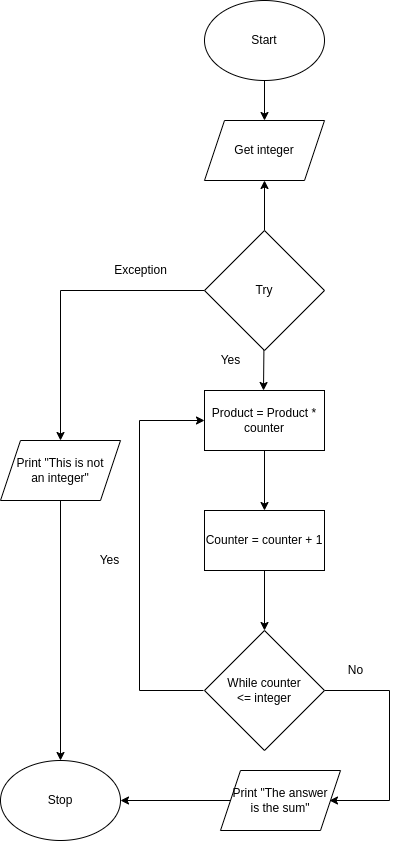

The diagram above was exported from draw.io. Its source (the exported page's mxGraphModel, read from the mxfile embedded in the PNG):
<mxGraphModel dx="1006" dy="667" grid="1" gridSize="10" guides="1" tooltips="1" connect="1" arrows="1" fold="1" page="1" pageScale="1" pageWidth="827" pageHeight="1169" math="0" shadow="0">
  <root>
    <mxCell id="0" />
    <mxCell id="1" parent="0" />
    <mxCell id="2" style="edgeStyle=none;html=1;entryX=0.5;entryY=0;entryDx=0;entryDy=0;" edge="1" parent="1" source="3" target="4">
      <mxGeometry relative="1" as="geometry" />
    </mxCell>
    <mxCell id="3" value="Start" style="ellipse;whiteSpace=wrap;html=1;" vertex="1" parent="1">
      <mxGeometry x="354" y="50" width="120" height="80" as="geometry" />
    </mxCell>
    <mxCell id="4" value="Get integer" style="shape=parallelogram;perimeter=parallelogramPerimeter;whiteSpace=wrap;html=1;fixedSize=1;" vertex="1" parent="1">
      <mxGeometry x="354" y="170" width="120" height="60" as="geometry" />
    </mxCell>
    <mxCell id="6" style="edgeStyle=none;rounded=0;html=1;exitX=1;exitY=0.5;exitDx=0;exitDy=0;" edge="1" parent="1" source="27">
      <mxGeometry relative="1" as="geometry">
        <mxPoint x="479" y="850" as="targetPoint" />
        <Array as="points">
          <mxPoint x="539" y="740" />
          <mxPoint x="539" y="850" />
        </Array>
        <mxPoint x="473" y="500" as="sourcePoint" />
      </mxGeometry>
    </mxCell>
    <mxCell id="8" style="edgeStyle=none;html=1;entryX=0;entryY=0.5;entryDx=0;entryDy=0;rounded=0;" edge="1" parent="1" target="30">
      <mxGeometry relative="1" as="geometry">
        <Array as="points">
          <mxPoint x="289" y="740" />
          <mxPoint x="289" y="470" />
        </Array>
        <mxPoint x="353" y="740" as="sourcePoint" />
        <mxPoint x="353" y="500" as="targetPoint" />
      </mxGeometry>
    </mxCell>
    <mxCell id="11" value="Yes" style="text;html=1;align=center;verticalAlign=middle;resizable=0;points=[];autosize=1;strokeColor=none;fillColor=none;" vertex="1" parent="1">
      <mxGeometry x="239" y="600" width="40" height="20" as="geometry" />
    </mxCell>
    <mxCell id="12" value="No" style="text;html=1;align=center;verticalAlign=middle;resizable=0;points=[];autosize=1;strokeColor=none;fillColor=none;" vertex="1" parent="1">
      <mxGeometry x="490" y="710" width="30" height="20" as="geometry" />
    </mxCell>
    <mxCell id="14" style="edgeStyle=none;rounded=0;html=1;entryX=0.5;entryY=0;entryDx=0;entryDy=0;" edge="1" parent="1" source="17">
      <mxGeometry relative="1" as="geometry">
        <mxPoint x="413" y="440" as="targetPoint" />
      </mxGeometry>
    </mxCell>
    <mxCell id="15" style="edgeStyle=none;rounded=0;html=1;entryX=0.5;entryY=1;entryDx=0;entryDy=0;" edge="1" parent="1" source="17" target="4">
      <mxGeometry relative="1" as="geometry" />
    </mxCell>
    <mxCell id="16" style="edgeStyle=none;rounded=0;html=1;entryX=0.5;entryY=0;entryDx=0;entryDy=0;" edge="1" parent="1" source="17" target="24">
      <mxGeometry relative="1" as="geometry">
        <Array as="points">
          <mxPoint x="210" y="340" />
        </Array>
      </mxGeometry>
    </mxCell>
    <mxCell id="17" value="Try" style="rhombus;whiteSpace=wrap;html=1;" vertex="1" parent="1">
      <mxGeometry x="354" y="280" width="120" height="120" as="geometry" />
    </mxCell>
    <mxCell id="18" style="edgeStyle=none;rounded=0;html=1;entryX=1;entryY=0.5;entryDx=0;entryDy=0;" edge="1" parent="1" source="19" target="20">
      <mxGeometry relative="1" as="geometry" />
    </mxCell>
    <mxCell id="19" value="Print &quot;The answer&lt;br&gt;is the sum&quot;" style="shape=parallelogram;perimeter=parallelogramPerimeter;whiteSpace=wrap;html=1;fixedSize=1;" vertex="1" parent="1">
      <mxGeometry x="370" y="820" width="120" height="60" as="geometry" />
    </mxCell>
    <mxCell id="20" value="Stop" style="ellipse;whiteSpace=wrap;html=1;" vertex="1" parent="1">
      <mxGeometry x="150" y="810" width="120" height="80" as="geometry" />
    </mxCell>
    <mxCell id="21" value="Yes" style="text;html=1;align=center;verticalAlign=middle;resizable=0;points=[];autosize=1;strokeColor=none;fillColor=none;" vertex="1" parent="1">
      <mxGeometry x="360" y="400" width="40" height="20" as="geometry" />
    </mxCell>
    <mxCell id="22" value="Exception" style="text;html=1;align=center;verticalAlign=middle;resizable=0;points=[];autosize=1;strokeColor=none;fillColor=none;" vertex="1" parent="1">
      <mxGeometry x="255" y="310" width="70" height="20" as="geometry" />
    </mxCell>
    <mxCell id="23" style="edgeStyle=none;rounded=0;html=1;" edge="1" parent="1" source="24" target="20">
      <mxGeometry relative="1" as="geometry" />
    </mxCell>
    <mxCell id="24" value="Print &quot;This is not&lt;br&gt;an integer&quot;" style="shape=parallelogram;perimeter=parallelogramPerimeter;whiteSpace=wrap;html=1;fixedSize=1;" vertex="1" parent="1">
      <mxGeometry x="150" y="490" width="120" height="60" as="geometry" />
    </mxCell>
    <mxCell id="27" value="While counter&lt;br&gt;&amp;lt;= integer" style="rhombus;whiteSpace=wrap;html=1;" vertex="1" parent="1">
      <mxGeometry x="354" y="680" width="120" height="120" as="geometry" />
    </mxCell>
    <mxCell id="31" style="edgeStyle=none;html=1;entryX=0.5;entryY=0;entryDx=0;entryDy=0;" edge="1" parent="1" source="28" target="27">
      <mxGeometry relative="1" as="geometry" />
    </mxCell>
    <mxCell id="28" value="Counter = counter + 1" style="rounded=0;whiteSpace=wrap;html=1;" vertex="1" parent="1">
      <mxGeometry x="354" y="560" width="120" height="60" as="geometry" />
    </mxCell>
    <mxCell id="29" style="edgeStyle=none;html=1;" edge="1" parent="1" target="28">
      <mxGeometry relative="1" as="geometry">
        <mxPoint x="414" y="500" as="sourcePoint" />
      </mxGeometry>
    </mxCell>
    <mxCell id="30" value="Product = Product * counter" style="rounded=0;whiteSpace=wrap;html=1;" vertex="1" parent="1">
      <mxGeometry x="354" y="440" width="120" height="60" as="geometry" />
    </mxCell>
  </root>
</mxGraphModel>